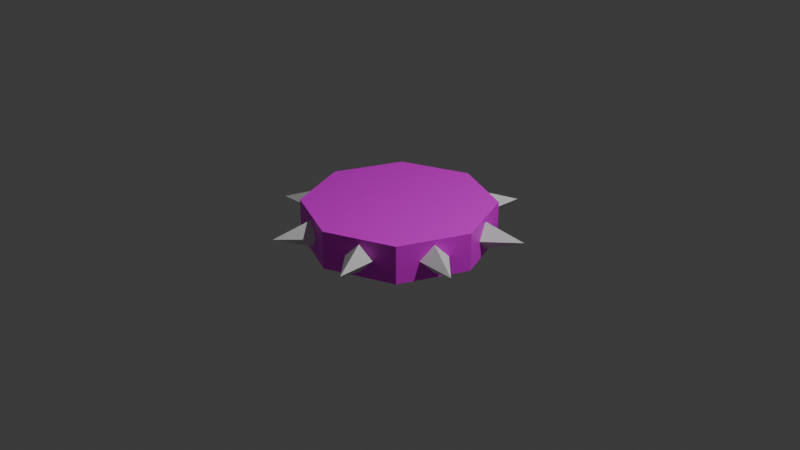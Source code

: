 # Source: Enemy02.blend  (saved by Blender 4.4.32; exported with 4.5.12 LTS)
import bpy
from mathutils import Matrix  # noqa: F401  (used for matrix-valued properties, if any)

bpy.ops.wm.read_factory_settings(use_empty=True)
scene = bpy.context.scene
scene.name = 'Scene'

# ---- collections
col_collection = bpy.data.collections.new('Collection'); scene.collection.children.link(col_collection)

# ---- images (referenced by path relative to the original .blend; pixels are not part of the script)
import os
ASSET_DIR = os.environ.get("B2B_ASSET_DIR", "")  # directory of the original .blend (textures are referenced by path, not embedded)
HERE = os.path.dirname(os.path.abspath(__file__))  # packed textures are extracted next to this script under _unpacked/

def load_image(name, relpath, width, height, colorspace="sRGB"):
    """Load a texture the original file referenced (path relative to the .blend, or extracted next to this script)."""
    p = next((c for c in (os.path.join(HERE, relpath), os.path.join(ASSET_DIR, relpath)) if relpath and os.path.exists(c)), "")
    if p:
        img = bpy.data.images.load(p, check_existing=True)
        img.name = name
    else:  # same state as the original file: an image datablock whose file is absent (Cycles renders it pink)
        img = bpy.data.images.new(name, width, height)
        img.source = "FILE"
        img.filepath = "//" + (relpath or name)
    img.colorspace_settings.name = colorspace
    return img
img_enemy02_png = load_image('Enemy02.png', 'Enemy02.png', 1024, 1024, 'sRGB')

# ---- materials (node trees are filled in below, after node groups)
mat_x = bpy.data.materials.new('マテリアル')

# ---- material node trees
mat_x.use_nodes = True; mat_x.node_tree.nodes.clear()
_N = mat_x.node_tree.nodes; _L = mat_x.node_tree.links
n0 = _N.new('ShaderNodeBsdfPrincipled'); n0.name = 'プリンシプルBSDF'; n0.location = (10, 300)
n1 = _N.new('ShaderNodeOutputMaterial'); n1.name = 'マテリアル出力'; n1.location = (300, 300)
n2 = _N.new('ShaderNodeTexImage'); n2.name = '画像テクスチャ'; n2.location = (-280, 275)
n2.image = img_enemy02_png
_L.new(n0.outputs[0], n1.inputs[0])
_L.new(n2.outputs[0], n0.inputs[0])
n1.is_active_output = True

# ---- world
world_world = bpy.data.worlds.new('World'); scene.world = world_world
world_world.use_nodes = True; world_world.node_tree.nodes.clear()
_N = world_world.node_tree.nodes; _L = world_world.node_tree.links
n0 = _N.new('ShaderNodeOutputWorld'); n0.name = 'World Output'; n0.location = (300, 300)
n1 = _N.new('ShaderNodeBackground'); n1.name = 'Background'; n1.location = (10, 300)
n1.inputs[0].default_value = (0.05088, 0.05088, 0.05088, 1.0)
_L.new(n1.outputs[0], n0.inputs[0])
n0.is_active_output = True
world_world.color = (0.05088, 0.05088, 0.05088)
world_world.sun_shadow_jitter_overblur = 0.0

# ---- cameras
cam_camera = bpy.data.cameras.new('Camera')
cam_camera.clip_end = 100.0
cam_camera.ortho_scale = 7.314

# ---- lights
light_light = bpy.data.lights.new('Light', 'POINT')
light_light.energy = 1000.0
light_light.shadow_soft_size = 0.1

# ---- meshes
me_x = bpy.data.meshes.new('円柱')
me_x.from_pydata([(0.0, 0.6839, -0.2), (0.0, 1.0, 0.2), (0.4836, 0.4836, -0.2), (0.7071, 0.7071, 0.2), (0.6839, 0.0, -0.2), (1.0, 0.0, 0.2), (0.4836, -0.4836, -0.2), (0.7071, -0.7071, 0.2), (0.0, -0.6839, -0.2), (0.0, -1.0, 0.2), (-0.4836, -0.4836, -0.2), (-0.7071, -0.7071, 0.2), (-0.6839, 0.0, -0.2), (-1.0, 0.0, 0.2), (-0.4836, 0.4836, -0.2), (-0.7071, 0.7071, 0.2), (0.0, 1.0, -0.2), (0.7071, 0.7071, -0.2), (1.0, 0.0, -0.2), (0.7071, -0.7071, -0.2), (0.0, -1.0, -0.2), (-0.7071, -0.7071, -0.2), (-1.0, 0.0, -0.2), (-0.7071, 0.7071, -0.2), (7.885e-10, 0.6839, -0.2875), (0.4836, 0.4836, -0.2875), (0.6839, 0.0, -0.2875), (0.4836, -0.4836, -0.2875), (7.885e-10, -0.6839, -0.2875), (-0.4836, -0.4836, -0.2875), (-0.6839, 0.0, -0.2875), (-0.4836, 0.4836, -0.2875)], [], [(16, 1, 3, 17), (17, 3, 5, 18), (18, 5, 7, 19), (19, 7, 9, 20), (20, 9, 11, 21), (21, 11, 13, 22), (3, 1, 15, 13, 11, 9, 7, 5), (22, 13, 15, 23), (23, 15, 1, 16), (14, 0, 24, 31), (2, 0, 16, 17), (4, 2, 17, 18), (6, 4, 18, 19), (8, 6, 19, 20), (10, 8, 20, 21), (12, 10, 21, 22), (14, 12, 22, 23), (0, 14, 23, 16), (24, 25, 26, 27, 28, 29, 30, 31), (10, 12, 30, 29), (6, 8, 28, 27), (2, 4, 26, 25), (12, 14, 31, 30), (8, 10, 29, 28), (4, 6, 27, 26), (0, 2, 25, 24)])
_uv = me_x.uv_layers.new(name='UVマップ')
_uv.uv.foreach_set('vector', [0.833, 0.377, 0.8216, 0.4341, 0.7124, 0.4123, 0.7238, 0.3553, 0.7238, 0.3553, 0.7124, 0.4123, 0.6032, 0.3906, 0.6146, 0.3335, 0.6146, 0.3335, 0.6032, 0.3906, 0.494, 0.3688, 0.5053, 0.3118, 0.5053, 0.3118, 0.494, 0.3688, 0.3935, 0.3453, 0.3961, 0.29, 0.3961, 0.29, 0.3935, 0.3453, 0.2913, 0.3707, 0.2792, 0.3064, 0.2792, 0.3064, 0.2913, 0.3707, 0.1682, 0.3939, 0.1561, 0.3296, 0.506, 0.589, 0.3949, 0.6364, 0.2828, 0.5914, 0.2354, 0.4803, 0.2913, 0.3707, 0.3935, 0.3453, 0.494, 0.3688, 0.551, 0.4769, 0.1561, 0.3296, 0.1682, 0.3939, 0.04516, 0.4171, 0.03306, 0.3528, 0.9422, 0.3988, 0.9308, 0.4558, 0.8216, 0.4341, 0.833, 0.377, 0.4626, 0.04645, 0.5373, 0.06133, 0.5348, 0.07382, 0.4601, 0.05894, 0.7493, 0.317, 0.824, 0.3319, 0.833, 0.377, 0.7238, 0.3553, 0.6401, 0.2953, 0.7148, 0.3102, 0.7238, 0.3553, 0.6146, 0.3335, 0.5309, 0.2735, 0.6056, 0.2884, 0.6146, 0.3335, 0.5053, 0.3118, 0.4217, 0.2518, 0.4964, 0.2666, 0.5053, 0.3118, 0.3961, 0.29, 0.2914, 0.2592, 0.3714, 0.248, 0.3961, 0.29, 0.2792, 0.3064, 0.1667, 0.279, 0.2509, 0.2631, 0.2792, 0.3064, 0.1561, 0.3296, 0.04366, 0.3021, 0.1278, 0.2863, 0.1561, 0.3296, 0.03306, 0.3528, 0.8586, 0.3388, 0.9333, 0.3537, 0.9422, 0.3988, 0.833, 0.377, 0.5348, 0.07382, 0.5771, 0.1372, 0.5622, 0.2119, 0.4989, 0.2542, 0.4242, 0.2393, 0.3819, 0.1759, 0.3967, 0.1012, 0.4601, 0.05894, 0.3694, 0.1735, 0.3843, 0.09875, 0.3967, 0.1012, 0.3819, 0.1759, 0.4964, 0.2666, 0.4217, 0.2518, 0.4242, 0.2393, 0.4989, 0.2542, 0.5896, 0.1396, 0.5747, 0.2143, 0.5622, 0.2119, 0.5771, 0.1372, 0.3897, 0.09065, 0.453, 0.04835, 0.4601, 0.05894, 0.3967, 0.1012, 0.4136, 0.2464, 0.3713, 0.183, 0.3819, 0.1759, 0.4242, 0.2393, 0.5693, 0.2224, 0.5059, 0.2647, 0.4989, 0.2542, 0.5622, 0.2119, 0.5454, 0.06675, 0.5877, 0.1301, 0.5771, 0.1372, 0.5348, 0.07382])
me_x.materials.append(mat_x)
me_x.update()
me_x_1 = bpy.data.meshes.new('円錐')
me_x_1.from_pydata([(-0.6894, 0.4936, -5.153e-08), (-0.7612, 0.3203, 0.1875), (-0.8329, 0.1471, -6.478e-09), (-0.7612, 0.3203, -0.1875), (-1.223, 0.5117, 1.16e-07)], [], [(0, 4, 1), (1, 4, 2), (2, 4, 3), (3, 4, 0)])
_uv = me_x_1.uv_layers.new(name='UVマップ')
_uv.uv.foreach_set('vector', [0.8415, 0.4836, 0.8041, 0.5591, 0.7286, 0.5217, 0.7286, 0.5217, 0.8041, 0.5591, 0.7666, 0.6346, 0.7666, 0.6346, 0.8041, 0.5591, 0.8796, 0.5966, 0.8796, 0.5966, 0.8041, 0.5591, 0.8415, 0.4836])
me_x_1.update()

# ---- objects
ob_light = bpy.data.objects.new('Light', light_light)
ob_camera = bpy.data.objects.new('Camera', cam_camera)
ob_x = bpy.data.objects.new('円柱', me_x)
ob_001 = bpy.data.objects.new('円錐.001', me_x_1)
ob_002 = bpy.data.objects.new('円錐.002', me_x_1)
ob_003 = bpy.data.objects.new('円錐.003', me_x_1)
ob_004 = bpy.data.objects.new('円錐.004', me_x_1)
ob_005 = bpy.data.objects.new('円錐.005', me_x_1)
ob_006 = bpy.data.objects.new('円錐.006', me_x_1)
ob_008 = bpy.data.objects.new('円錐.008', me_x_1)
ob_009 = bpy.data.objects.new('円錐.009', me_x_1)

# ---- transforms, parenting, visibility, modifiers, constraints
ob_light.location = (4.076, 1.005, 5.904)
ob_light.rotation_euler = (0.6503, 0.05522, 1.866)
ob_light.lock_rotations_4d = False
ob_light.empty_display_type = 'ARROWS'
ob_light.color = (0.0, 0.0, 0.0, 0.0)
ob_light.lineart.crease_threshold = 0.0
ob_camera.location = (7.359, -6.926, 4.958)
ob_camera.rotation_euler = (1.109, 0.0, 0.8149)
ob_camera.lock_rotations_4d = False
ob_camera.empty_display_type = 'ARROWS'
ob_camera.color = (0.0, 0.0, 0.0, 0.0)
ob_camera.display_type = 'WIRE'
ob_camera.lineart.crease_threshold = 0.0
ob_x.location = (0.0, 0.0, 0.0)
ob_001.location = (-0.005053, 0.005053, 3.378e-07)
ob_001.rotation_euler = (-1.947e-07, -3.139e-07, -1.571)
ob_002.location = (-0.003573, 0.008626, 5.37e-07)
ob_002.rotation_euler = (-2.22e-07, -5.359e-07, -2.356)
ob_003.location = (-4.156e-08, 0.01011, 5.359e-07)
ob_003.rotation_euler = (-3.553e-15, -6.278e-07, -3.142)
ob_004.location = (0.003573, 0.008626, 3.361e-07)
ob_004.rotation_euler = (1.377e-07, -4.516e-07, 2.356)
ob_005.location = (0.005053, 0.005053, 2.409e-07)
ob_005.rotation_euler = (7.55e-08, -3.139e-07, 1.571)
ob_006.location = (0.003573, 0.00148, -1.122e-09)
ob_006.rotation_euler = (2.22e-07, -9.194e-08, 0.7854)
ob_008.location = (0.0, 0.0, 0.0)
ob_009.location = (-0.003573, 0.00148, 2.415e-07)
ob_009.rotation_euler = (-5.339e-08, -2.605e-07, -0.7854)

# ---- collection membership
col_collection.objects.link(ob_light)
col_collection.objects.link(ob_camera)
col_collection.objects.link(ob_x)
col_collection.objects.link(ob_001)
col_collection.objects.link(ob_002)
col_collection.objects.link(ob_003)
col_collection.objects.link(ob_004)
col_collection.objects.link(ob_005)
col_collection.objects.link(ob_006)
col_collection.objects.link(ob_008)
col_collection.objects.link(ob_009)

# ---- scene / render settings (as saved in the file)
scene.camera = ob_camera
scene.frame_start = 1; scene.frame_end = 250; scene.frame_set(1)
scene.render.engine = 'BLENDER_EEVEE_NEXT'
bpy.context.view_layer.update()
